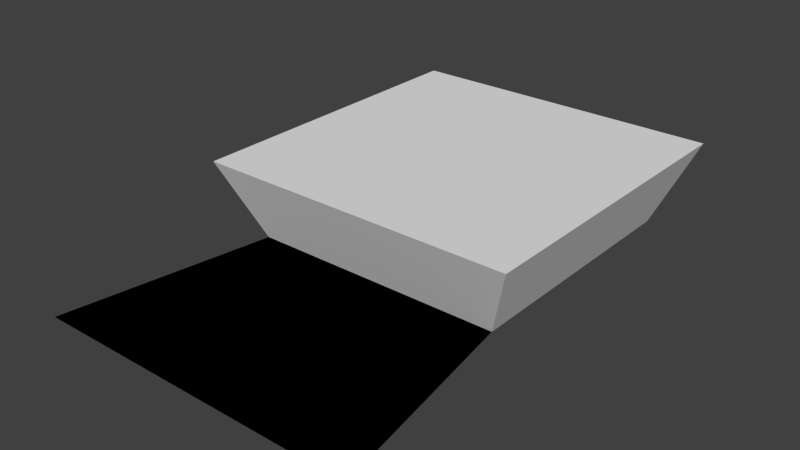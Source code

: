 # Source: hat.blend  (saved by Blender 2.72.0; exported with 4.5.12 LTS)
import bpy
from mathutils import Matrix  # noqa: F401  (used for matrix-valued properties, if any)

bpy.ops.wm.read_factory_settings(use_empty=True)
scene = bpy.context.scene
scene.name = 'Scene'

# ---- collections
col_collection_1 = bpy.data.collections.new('Collection 1'); scene.collection.children.link(col_collection_1)

# ---- world
world_world = bpy.data.worlds.new('World'); scene.world = world_world
world_world.color = (0.05088, 0.05088, 0.05088)
world_world.use_sun_shadow = False
world_world.sun_shadow_jitter_overblur = 0.0
world_world.cycles.sampling_method = 'MANUAL'
world_world.cycles.sample_map_resolution = 256

# ---- meshes
me_arm_l = bpy.data.meshes.new('Arm.L')
me_arm_l.from_pydata([(-16.73, -17.34, 0.5202), (16.73, -17.34, 0.5202), (21.1, -45.03, 0.5202), (-21.1, -45.03, 0.5202), (-21.1, -45.03, 0.5202), (21.1, -45.03, 0.5202), (16.73, -17.34, 0.5202), (16.73, 16.12, 0.5202), (-16.73, 16.12, 0.5202), (-16.73, -17.34, 0.5202), (20.93, -21.54, 10.85), (20.93, 20.33, 10.85), (-20.93, 20.33, 10.85), (-20.93, -21.54, 10.85)], [], [(0, 3, 2, 1), (9, 6, 5, 4), (11, 6, 7), (12, 7, 8), (13, 8, 9), (10, 9, 6), (9, 8, 7), (10, 11, 12), (11, 7, 12), (10, 6, 11), (13, 9, 10), (12, 8, 13), (13, 10, 12), (6, 9, 7)])
_uv = me_arm_l.uv_layers.new(name='UVMap')
_uv.uv.foreach_set('vector', [0.5188, 0.617, 0.5188, 0.617, 0.3135, 0.617, 0.3135, 0.617, 0.5188, 0.617, 0.3135, 0.617, 0.3135, 0.617, 0.5188, 0.617, 0.09845, 0.7895, 0.3038, 0.6163, 0.09845, 0.6163, 0.08815, 0.9906, 0.293, 0.8171, 0.08815, 0.8171, 0.5309, 0.7892, 0.7362, 0.6159, 0.5309, 0.6159, 0.3135, 0.7903, 0.5188, 0.617, 0.3135, 0.617, 0.3138, 0.6088, 0.3138, 0.4131, 0.5191, 0.4131, 0.3135, 0.7903, 0.3135, 0.986, 0.5188, 0.986, 0.293, 0.9906, 0.293, 0.8171, 0.08815, 0.9906, 0.3038, 0.7895, 0.3038, 0.6163, 0.09845, 0.7895, 0.5188, 0.7903, 0.5188, 0.617, 0.3135, 0.7903, 0.7362, 0.7892, 0.7362, 0.6159, 0.5309, 0.7892, 0.5188, 0.7903, 0.3135, 0.7903, 0.5188, 0.986, 0.5191, 0.6088, 0.3138, 0.6088, 0.5191, 0.4131])
me_arm_l.use_remesh_preserve_volume = False
me_arm_l.use_remesh_preserve_attributes = False
me_arm_l.use_mirror_vertex_groups = False
me_arm_l.update()

# ---- objects
ob_human = bpy.data.objects.new('human', me_arm_l)

# ---- transforms, parenting, visibility, modifiers, constraints
ob_human.location = (0.0, 0.0, 1.49e-08)
ob_human.scale = (-0.04879, 0.04879, 0.04879)
ob_human.lineart.crease_threshold = 0.0

# ---- collection membership
col_collection_1.objects.link(ob_human)

# ---- scene / render settings (as saved in the file)
scene.frame_start = 1; scene.frame_end = 250; scene.frame_set(0)
scene.render.engine = 'BLENDER_EEVEE_NEXT'
scene.render.resolution_percentage = 50
scene.render.dither_intensity = 0.0
scene.cycles.use_denoising = False
scene.cycles.samples = 10
scene.cycles.sampling_pattern = 'TABULATED_SOBOL'
scene.cycles.light_sampling_threshold = 0.0
scene.cycles.use_adaptive_sampling = False
scene.cycles.use_light_tree = False
scene.cycles.blur_glossy = 0.0
scene.cycles.pixel_filter_type = 'GAUSSIAN'
scene.cycles.sample_clamp_indirect = 0.0
scene.view_settings.view_transform = 'Standard'
bpy.context.view_layer.update()

# ---- added for rendering (the .blend has no active camera and no usable light): camera, sun
cam_auto = bpy.data.cameras.new('AutoCamera')
cam_auto.lens = 50.0
cam_auto.sensor_width = 36.0
cam_auto.clip_end = 1000.0
ob_auto_camera = bpy.data.objects.new('AutoCamera', cam_auto)
scene.collection.objects.link(ob_auto_camera)
ob_auto_camera.location = (3.54253, -4.85367, 3.11145)
ob_auto_camera.rotation_euler = (1.09748, -7.21219e-08, 0.694738)
scene.camera = ob_auto_camera
light_auto_sun = bpy.data.lights.new('AutoSun', 'SUN')
light_auto_sun.energy = 3.0
light_auto_sun.angle = 0.0523599
ob_auto_sun = bpy.data.objects.new('AutoSun', light_auto_sun)
scene.collection.objects.link(ob_auto_sun)
ob_auto_sun.rotation_euler = (0.872665, 0.174533, 0.523599)
bpy.context.view_layer.update()
